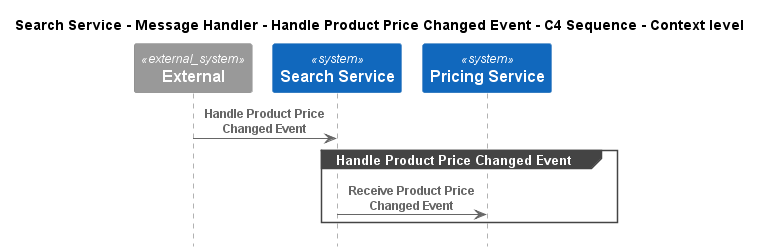

The diagram above was rendered by PlantUML. Its source (embedded in the PNG):
@startuml
!pragma layout smetana
!include ..\..\..\..\..\..\.c4s\C4_Sequence.puml

title Search Service - Message Handler - Handle Product Price Changed Event - C4 Sequence - Context level

System_Ext(C4InterFlow.SoftwareSystems.ExternalSystem, "External", "")
System(ECommercePlatform.SoftwareSystems.SearchService, "Search Service", "")
System(ECommercePlatform.SoftwareSystems.PricingService, "Pricing Service", "")

Rel(C4InterFlow.SoftwareSystems.ExternalSystem, ECommercePlatform.SoftwareSystems.SearchService, "Handle Product Price Changed Event")
group Handle Product Price Changed Event
Rel(ECommercePlatform.SoftwareSystems.SearchService, ECommercePlatform.SoftwareSystems.PricingService, "Receive Product Price Changed Event")
end


@enduml